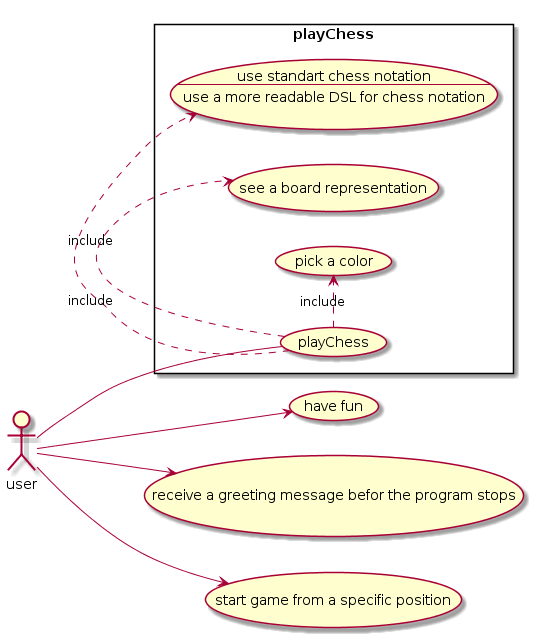

The diagram above was rendered by PlantUML. Its source (embedded in the PNG):
@startuml
left to right direction
skinparam packageStyle rectangle


actor user

rectangle (playChess) {
  usecase UC1 as "use standart chess notation
  --
  use a more readable DSL for chess notation"
  user -- (playChess)
  (playChess) .> UC1 : include
  (playChess) .> (see a board representation) : include
  (playChess) .> (pick a color) : include
}
user --> (have fun)

user --> (receive a greeting message befor the program stops)
user --> (start game from a specific position)
@enduml